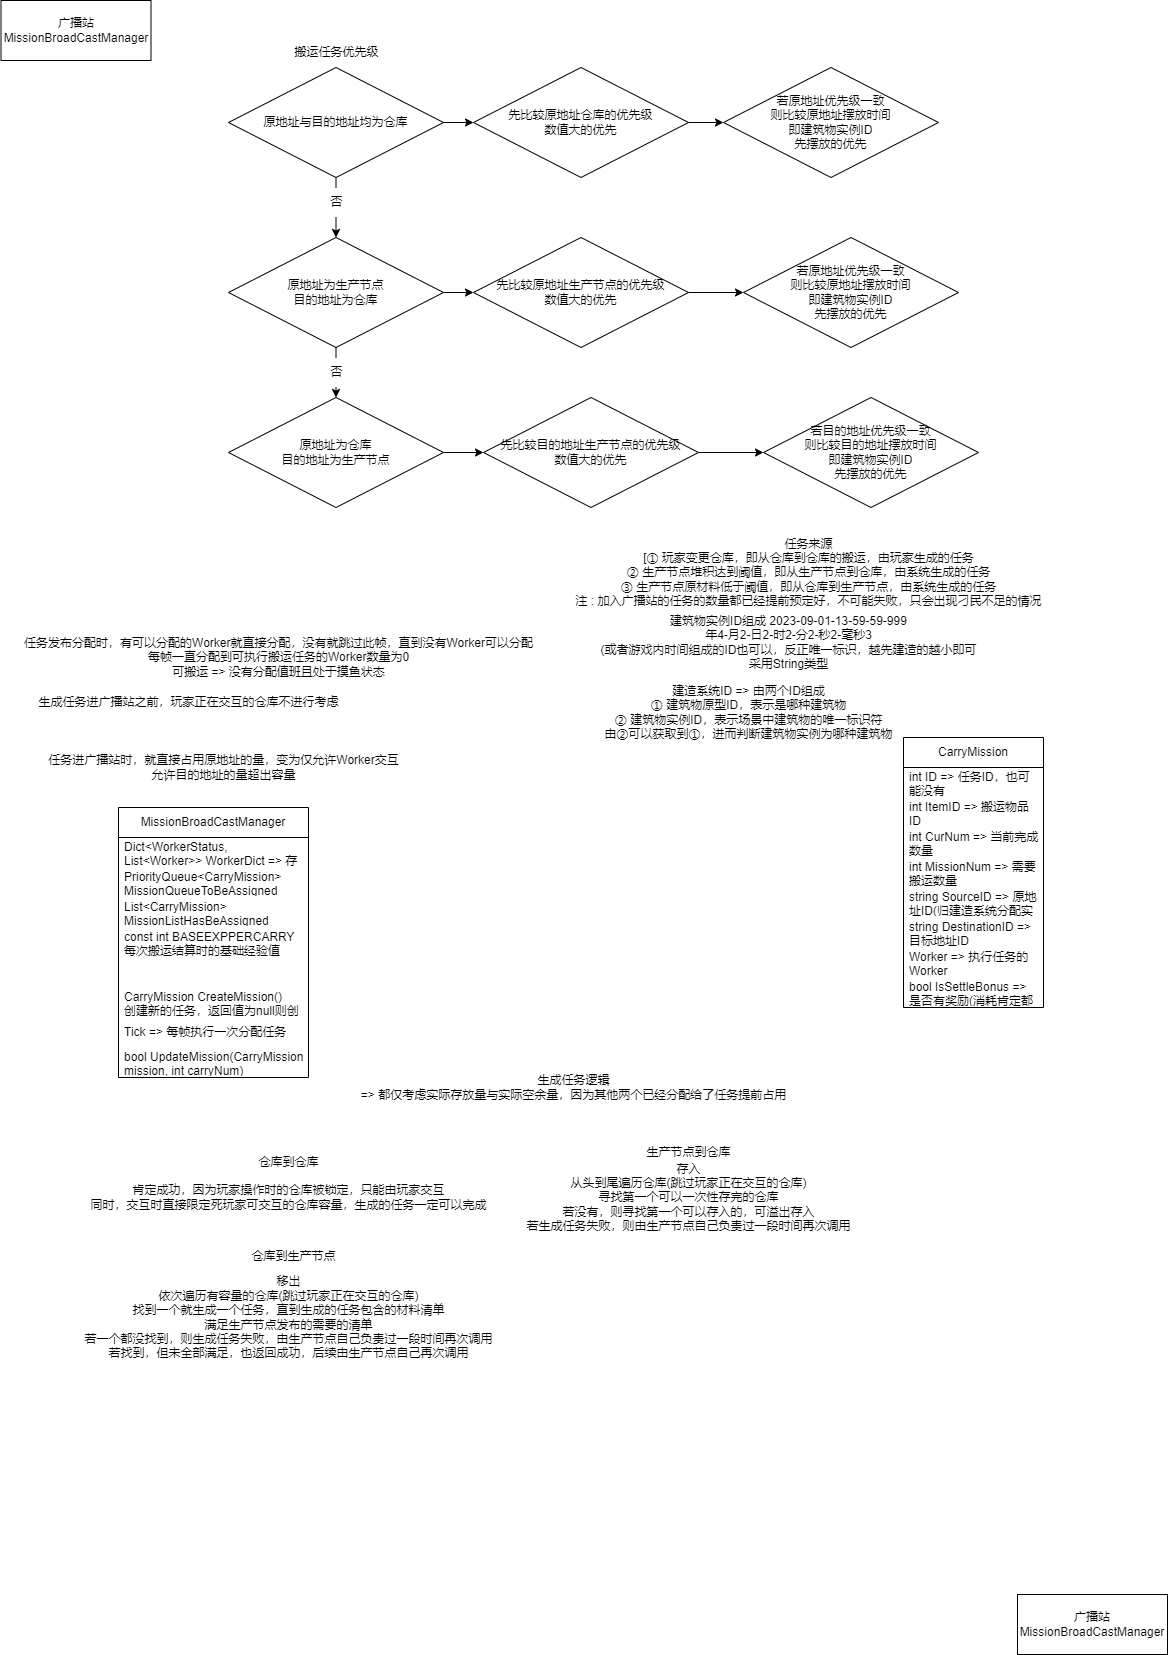

The diagram above was exported from draw.io. Its source (the exported page's mxGraphModel, read from the mxfile embedded in the PNG):
<mxGraphModel dx="367" dy="1280" grid="1" gridSize="10" guides="1" tooltips="1" connect="1" arrows="1" fold="1" page="1" pageScale="1" pageWidth="1169" pageHeight="827" math="0" shadow="0">
  <root>
    <mxCell id="0" />
    <mxCell id="1" parent="0" />
    <mxCell id="10" value="广播站&lt;br&gt;MissionBroadCastManager" style="rounded=0;whiteSpace=wrap;html=1;" parent="1" vertex="1">
      <mxGeometry x="2.5" y="-827" width="150" height="60" as="geometry" />
    </mxCell>
    <mxCell id="382" value="MissionBroadCastManager" style="swimlane;fontStyle=0;childLayout=stackLayout;horizontal=1;startSize=30;horizontalStack=0;resizeParent=1;resizeParentMax=0;resizeLast=0;collapsible=1;marginBottom=0;whiteSpace=wrap;html=1;" parent="1" vertex="1">
      <mxGeometry x="120" y="-20" width="190" height="270" as="geometry" />
    </mxCell>
    <mxCell id="383" value="Dict&amp;lt;WorkerStatus, List&amp;lt;Worker&amp;gt;&amp;gt; WorkerDict =&amp;gt; 存储所有的Worker，Worker必须在此注册之后才能投入工作、休息&lt;br&gt;Worker状态切换时需要在此进行队列调度" style="text;strokeColor=none;fillColor=none;align=left;verticalAlign=middle;spacingLeft=4;spacingRight=4;overflow=hidden;points=[[0,0.5],[1,0.5]];portConstraint=eastwest;rotatable=0;whiteSpace=wrap;html=1;" parent="382" vertex="1">
      <mxGeometry y="30" width="190" height="30" as="geometry" />
    </mxCell>
    <mxCell id="426" value="PriorityQueue&amp;lt;CarryMission&amp;gt; MissionQueueToBeAssigned&lt;br&gt;待分配的优先队列" style="text;strokeColor=none;fillColor=none;align=left;verticalAlign=middle;spacingLeft=4;spacingRight=4;overflow=hidden;points=[[0,0.5],[1,0.5]];portConstraint=eastwest;rotatable=0;whiteSpace=wrap;html=1;" parent="382" vertex="1">
      <mxGeometry y="60" width="190" height="30" as="geometry" />
    </mxCell>
    <mxCell id="428" value="List&amp;lt;CarryMission&amp;gt; MissionListHasBeAssigned&lt;br&gt;已经分配但尚未完成的任务字典" style="text;strokeColor=none;fillColor=none;align=left;verticalAlign=middle;spacingLeft=4;spacingRight=4;overflow=hidden;points=[[0,0.5],[1,0.5]];portConstraint=eastwest;rotatable=0;whiteSpace=wrap;html=1;" parent="382" vertex="1">
      <mxGeometry y="90" width="190" height="30" as="geometry" />
    </mxCell>
    <mxCell id="507" value="const int BASEEXPPERCARRY&lt;br&gt;每次搬运结算时的基础经验值" style="text;strokeColor=none;fillColor=none;align=left;verticalAlign=middle;spacingLeft=4;spacingRight=4;overflow=hidden;points=[[0,0.5],[1,0.5]];portConstraint=eastwest;rotatable=0;whiteSpace=wrap;html=1;" parent="382" vertex="1">
      <mxGeometry y="120" width="190" height="30" as="geometry" />
    </mxCell>
    <mxCell id="427" style="text;strokeColor=none;fillColor=none;align=left;verticalAlign=middle;spacingLeft=4;spacingRight=4;overflow=hidden;points=[[0,0.5],[1,0.5]];portConstraint=eastwest;rotatable=0;whiteSpace=wrap;html=1;" parent="382" vertex="1">
      <mxGeometry y="150" width="190" height="30" as="geometry" />
    </mxCell>
    <mxCell id="490" value="CarryMission CreateMission()&lt;br&gt;创建新的任务，返回值为null则创建失败" style="text;strokeColor=none;fillColor=none;align=left;verticalAlign=middle;spacingLeft=4;spacingRight=4;overflow=hidden;points=[[0,0.5],[1,0.5]];portConstraint=eastwest;rotatable=0;whiteSpace=wrap;html=1;" parent="382" vertex="1">
      <mxGeometry y="180" width="190" height="30" as="geometry" />
    </mxCell>
    <mxCell id="489" value="Tick =&amp;gt; 每帧执行一次分配任务" style="text;strokeColor=none;fillColor=none;align=left;verticalAlign=middle;spacingLeft=4;spacingRight=4;overflow=hidden;points=[[0,0.5],[1,0.5]];portConstraint=eastwest;rotatable=0;whiteSpace=wrap;html=1;" parent="382" vertex="1">
      <mxGeometry y="210" width="190" height="30" as="geometry" />
    </mxCell>
    <mxCell id="488" value="bool UpdateMission(CarryMission mission, int carryNum)&lt;br&gt;更新任务，由worker完成一次搬运时调用，更新任务，结算worker一次搬运的奖励和消耗，返回值为任务是否完成" style="text;strokeColor=none;fillColor=none;align=left;verticalAlign=middle;spacingLeft=4;spacingRight=4;overflow=hidden;points=[[0,0.5],[1,0.5]];portConstraint=eastwest;rotatable=0;whiteSpace=wrap;html=1;" parent="382" vertex="1">
      <mxGeometry y="240" width="190" height="30" as="geometry" />
    </mxCell>
    <mxCell id="387" value="CarryMission" style="swimlane;fontStyle=0;childLayout=stackLayout;horizontal=1;startSize=30;horizontalStack=0;resizeParent=1;resizeParentMax=0;resizeLast=0;collapsible=1;marginBottom=0;whiteSpace=wrap;html=1;" parent="1" vertex="1">
      <mxGeometry x="905" y="-90" width="140" height="270" as="geometry" />
    </mxCell>
    <mxCell id="394" value="int ID =&amp;gt; 任务ID，也可能没有" style="text;strokeColor=none;fillColor=none;align=left;verticalAlign=middle;spacingLeft=4;spacingRight=4;overflow=hidden;points=[[0,0.5],[1,0.5]];portConstraint=eastwest;rotatable=0;whiteSpace=wrap;html=1;" parent="387" vertex="1">
      <mxGeometry y="30" width="140" height="30" as="geometry" />
    </mxCell>
    <mxCell id="388" value="int ItemID =&amp;gt; 搬运物品ID" style="text;strokeColor=none;fillColor=none;align=left;verticalAlign=middle;spacingLeft=4;spacingRight=4;overflow=hidden;points=[[0,0.5],[1,0.5]];portConstraint=eastwest;rotatable=0;whiteSpace=wrap;html=1;" parent="387" vertex="1">
      <mxGeometry y="60" width="140" height="30" as="geometry" />
    </mxCell>
    <mxCell id="390" value="int CurNum =&amp;gt; 当前完成数量" style="text;strokeColor=none;fillColor=none;align=left;verticalAlign=middle;spacingLeft=4;spacingRight=4;overflow=hidden;points=[[0,0.5],[1,0.5]];portConstraint=eastwest;rotatable=0;whiteSpace=wrap;html=1;" parent="387" vertex="1">
      <mxGeometry y="90" width="140" height="30" as="geometry" />
    </mxCell>
    <mxCell id="393" value="int MissionNum =&amp;gt; 需要搬运数量" style="text;strokeColor=none;fillColor=none;align=left;verticalAlign=middle;spacingLeft=4;spacingRight=4;overflow=hidden;points=[[0,0.5],[1,0.5]];portConstraint=eastwest;rotatable=0;whiteSpace=wrap;html=1;" parent="387" vertex="1">
      <mxGeometry y="120" width="140" height="30" as="geometry" />
    </mxCell>
    <mxCell id="389" value="string SourceID =&amp;gt; 原地址ID(归建造系统分配实际修建的建筑物ID，包括仓库、生产节点等所有建筑物的唯一标识符,或许会使用建造时间作为ID" style="text;strokeColor=none;fillColor=none;align=left;verticalAlign=middle;spacingLeft=4;spacingRight=4;overflow=hidden;points=[[0,0.5],[1,0.5]];portConstraint=eastwest;rotatable=0;whiteSpace=wrap;html=1;" parent="387" vertex="1">
      <mxGeometry y="150" width="140" height="30" as="geometry" />
    </mxCell>
    <mxCell id="392" value="string DestinationID =&amp;gt; 目标地址ID" style="text;strokeColor=none;fillColor=none;align=left;verticalAlign=middle;spacingLeft=4;spacingRight=4;overflow=hidden;points=[[0,0.5],[1,0.5]];portConstraint=eastwest;rotatable=0;whiteSpace=wrap;html=1;" parent="387" vertex="1">
      <mxGeometry y="180" width="140" height="30" as="geometry" />
    </mxCell>
    <mxCell id="391" value="Worker =&amp;gt; 执行任务的Worker" style="text;strokeColor=none;fillColor=none;align=left;verticalAlign=middle;spacingLeft=4;spacingRight=4;overflow=hidden;points=[[0,0.5],[1,0.5]];portConstraint=eastwest;rotatable=0;whiteSpace=wrap;html=1;" parent="387" vertex="1">
      <mxGeometry y="210" width="140" height="30" as="geometry" />
    </mxCell>
    <mxCell id="424" value="bool IsSettleBonus =&amp;gt; 是否有奖励(消耗肯定都有)&lt;br&gt;系统产生的任务有奖励有消耗，置为true&lt;br&gt;玩家产生的任务无奖励有消耗，置为false" style="text;strokeColor=none;fillColor=none;align=left;verticalAlign=middle;spacingLeft=4;spacingRight=4;overflow=hidden;points=[[0,0.5],[1,0.5]];portConstraint=eastwest;rotatable=0;whiteSpace=wrap;html=1;" parent="387" vertex="1">
      <mxGeometry y="240" width="140" height="30" as="geometry" />
    </mxCell>
    <mxCell id="429" value="建造系统ID =&amp;gt; 由两个ID组成&lt;br&gt;① 建筑物原型ID，表示是哪种建筑物&lt;br&gt;② 建筑物实例ID，表示场景中建筑物的唯一标识符&lt;br&gt;由②可以获取到①，进而判断建筑物实例为哪种建筑物" style="text;html=1;align=center;verticalAlign=middle;resizable=0;points=[];autosize=1;strokeColor=none;fillColor=none;" parent="1" vertex="1">
      <mxGeometry x="595" y="-150" width="310" height="70" as="geometry" />
    </mxCell>
    <mxCell id="430" value="建筑物实例ID组成 2023-09-01-13-59-59-999&lt;br&gt;年4-月2-日2-时2-分2-秒2-毫秒3&lt;br&gt;(或者游戏内时间组成的ID也可以，反正唯一标识，越先建造的越小即可&lt;br&gt;采用String类型" style="text;html=1;align=center;verticalAlign=middle;resizable=0;points=[];autosize=1;strokeColor=none;fillColor=none;" parent="1" vertex="1">
      <mxGeometry x="590" y="-220" width="400" height="70" as="geometry" />
    </mxCell>
    <mxCell id="431" value="搬运任务优先级" style="text;html=1;align=center;verticalAlign=middle;resizable=0;points=[];autosize=1;strokeColor=none;fillColor=none;" parent="1" vertex="1">
      <mxGeometry x="282.5" y="-790" width="110" height="30" as="geometry" />
    </mxCell>
    <mxCell id="434" style="edgeStyle=orthogonalEdgeStyle;rounded=0;html=1;exitX=0.5;exitY=1;exitDx=0;exitDy=0;entryX=0.5;entryY=0;entryDx=0;entryDy=0;startArrow=none;" parent="1" source="435" target="433" edge="1">
      <mxGeometry relative="1" as="geometry" />
    </mxCell>
    <mxCell id="442" style="edgeStyle=orthogonalEdgeStyle;rounded=0;html=1;exitX=1;exitY=0.5;exitDx=0;exitDy=0;entryX=0;entryY=0.5;entryDx=0;entryDy=0;" parent="1" source="432" target="441" edge="1">
      <mxGeometry relative="1" as="geometry" />
    </mxCell>
    <mxCell id="432" value="原地址与目的地址均为仓库" style="rhombus;whiteSpace=wrap;html=1;" parent="1" vertex="1">
      <mxGeometry x="230" y="-760" width="215" height="110" as="geometry" />
    </mxCell>
    <mxCell id="438" style="edgeStyle=orthogonalEdgeStyle;rounded=0;html=1;exitX=0.5;exitY=1;exitDx=0;exitDy=0;entryX=0.5;entryY=0;entryDx=0;entryDy=0;startArrow=none;" parent="1" source="439" target="437" edge="1">
      <mxGeometry relative="1" as="geometry" />
    </mxCell>
    <mxCell id="449" style="edgeStyle=orthogonalEdgeStyle;rounded=0;html=1;exitX=1;exitY=0.5;exitDx=0;exitDy=0;entryX=0;entryY=0.5;entryDx=0;entryDy=0;" parent="1" source="433" target="445" edge="1">
      <mxGeometry relative="1" as="geometry" />
    </mxCell>
    <mxCell id="433" value="原地址为生产节点&lt;br&gt;目的地址为仓库" style="rhombus;whiteSpace=wrap;html=1;" parent="1" vertex="1">
      <mxGeometry x="230" y="-590" width="215" height="110" as="geometry" />
    </mxCell>
    <mxCell id="436" value="" style="edgeStyle=orthogonalEdgeStyle;rounded=0;html=1;exitX=0.5;exitY=1;exitDx=0;exitDy=0;entryX=0.5;entryY=0;entryDx=0;entryDy=0;endArrow=none;" parent="1" source="432" target="435" edge="1">
      <mxGeometry relative="1" as="geometry">
        <mxPoint x="337.5" y="-650" as="sourcePoint" />
        <mxPoint x="337.5" y="-590" as="targetPoint" />
      </mxGeometry>
    </mxCell>
    <mxCell id="435" value="否" style="text;html=1;align=center;verticalAlign=middle;resizable=0;points=[];autosize=1;strokeColor=none;fillColor=none;" parent="1" vertex="1">
      <mxGeometry x="317.5" y="-640" width="40" height="30" as="geometry" />
    </mxCell>
    <mxCell id="451" style="edgeStyle=orthogonalEdgeStyle;rounded=0;html=1;exitX=1;exitY=0.5;exitDx=0;exitDy=0;entryX=0;entryY=0.5;entryDx=0;entryDy=0;" parent="1" source="437" target="450" edge="1">
      <mxGeometry relative="1" as="geometry" />
    </mxCell>
    <mxCell id="437" value="原地址为仓库&lt;br&gt;目的地址为生产节点" style="rhombus;whiteSpace=wrap;html=1;" parent="1" vertex="1">
      <mxGeometry x="230" y="-430" width="215" height="110" as="geometry" />
    </mxCell>
    <mxCell id="440" value="" style="edgeStyle=orthogonalEdgeStyle;rounded=0;html=1;exitX=0.5;exitY=1;exitDx=0;exitDy=0;entryX=0.5;entryY=0;entryDx=0;entryDy=0;endArrow=none;" parent="1" source="433" target="439" edge="1">
      <mxGeometry relative="1" as="geometry">
        <mxPoint x="337.5" y="-480" as="sourcePoint" />
        <mxPoint x="337.5" y="-420" as="targetPoint" />
      </mxGeometry>
    </mxCell>
    <mxCell id="439" value="否" style="text;html=1;align=center;verticalAlign=middle;resizable=0;points=[];autosize=1;strokeColor=none;fillColor=none;" parent="1" vertex="1">
      <mxGeometry x="317.5" y="-470" width="40" height="30" as="geometry" />
    </mxCell>
    <mxCell id="444" style="edgeStyle=orthogonalEdgeStyle;rounded=0;html=1;exitX=1;exitY=0.5;exitDx=0;exitDy=0;entryX=0;entryY=0.5;entryDx=0;entryDy=0;" parent="1" source="441" target="443" edge="1">
      <mxGeometry relative="1" as="geometry" />
    </mxCell>
    <mxCell id="441" value="先比较原地址仓库的优先级&lt;br&gt;数值大的优先" style="rhombus;whiteSpace=wrap;html=1;" parent="1" vertex="1">
      <mxGeometry x="475" y="-760" width="215" height="110" as="geometry" />
    </mxCell>
    <mxCell id="443" value="若原地址优先级一致&lt;br&gt;则比较原地址摆放时间&lt;br&gt;即建筑物实例ID&lt;br&gt;先摆放的优先" style="rhombus;whiteSpace=wrap;html=1;" parent="1" vertex="1">
      <mxGeometry x="725" y="-760" width="215" height="110" as="geometry" />
    </mxCell>
    <mxCell id="448" style="edgeStyle=orthogonalEdgeStyle;rounded=0;html=1;exitX=1;exitY=0.5;exitDx=0;exitDy=0;entryX=0;entryY=0.5;entryDx=0;entryDy=0;" parent="1" source="445" target="447" edge="1">
      <mxGeometry relative="1" as="geometry" />
    </mxCell>
    <mxCell id="445" value="先比较原地址生产节点的优先级&lt;br&gt;数值大的优先" style="rhombus;whiteSpace=wrap;html=1;" parent="1" vertex="1">
      <mxGeometry x="475" y="-590" width="215" height="110" as="geometry" />
    </mxCell>
    <mxCell id="447" value="若原地址优先级一致&lt;br&gt;则比较原地址摆放时间&lt;br&gt;即建筑物实例ID&lt;br&gt;先摆放的优先" style="rhombus;whiteSpace=wrap;html=1;" parent="1" vertex="1">
      <mxGeometry x="745" y="-590" width="215" height="110" as="geometry" />
    </mxCell>
    <mxCell id="453" style="edgeStyle=orthogonalEdgeStyle;rounded=0;html=1;exitX=1;exitY=0.5;exitDx=0;exitDy=0;entryX=0;entryY=0.5;entryDx=0;entryDy=0;" parent="1" source="450" target="452" edge="1">
      <mxGeometry relative="1" as="geometry" />
    </mxCell>
    <mxCell id="450" value="先比较目的地址生产节点的优先级&lt;br&gt;数值大的优先" style="rhombus;whiteSpace=wrap;html=1;" parent="1" vertex="1">
      <mxGeometry x="485" y="-430" width="215" height="110" as="geometry" />
    </mxCell>
    <mxCell id="452" value="若目的地址优先级一致&lt;br&gt;则比较目的地址摆放时间&lt;br&gt;即建筑物实例ID&lt;br&gt;先摆放的优先" style="rhombus;whiteSpace=wrap;html=1;" parent="1" vertex="1">
      <mxGeometry x="765" y="-430" width="215" height="110" as="geometry" />
    </mxCell>
    <mxCell id="465" value="任务来源&lt;br&gt;[① 玩家变更仓库，即从仓库到仓库的搬运，由玩家生成的任务&lt;br&gt;② 生产节点堆积达到阈值，即从生产节点到仓库，由系统生成的任务&lt;br&gt;③ 生产节点原材料低于阈值，即从仓库到生产节点，由系统生成的任务&lt;br&gt;注 : 加入广播站的任务的数量都已经提前预定好，不可能失败，只会出现刁民不足的情况" style="text;html=1;align=center;verticalAlign=middle;resizable=0;points=[];autosize=1;strokeColor=none;fillColor=none;" parent="1" vertex="1">
      <mxGeometry x="565" y="-300" width="490" height="90" as="geometry" />
    </mxCell>
    <mxCell id="467" value="任务进广播站时，就直接占用原地址的量，变为仅允许Worker交互&lt;br&gt;允许目的地址的量超出容量" style="text;html=1;align=center;verticalAlign=middle;resizable=0;points=[];autosize=1;strokeColor=none;fillColor=none;" parent="1" vertex="1">
      <mxGeometry x="40" y="-80" width="370" height="40" as="geometry" />
    </mxCell>
    <mxCell id="485" value="生成任务进广播站之前，玩家正在交互的仓库不进行考虑" style="text;html=1;align=center;verticalAlign=middle;resizable=0;points=[];autosize=1;strokeColor=none;fillColor=none;" parent="1" vertex="1">
      <mxGeometry x="30" y="-140" width="320" height="30" as="geometry" />
    </mxCell>
    <mxCell id="486" value="任务发布分配时，有可以分配的Worker就直接分配，没有就跳过此帧，直到没有Worker可以分配&lt;br&gt;每帧一直分配到可执行搬运任务的Worker数量为0&lt;br&gt;可搬运 =&amp;gt; 没有分配值班且处于摸鱼状态" style="text;html=1;align=center;verticalAlign=middle;resizable=0;points=[];autosize=1;strokeColor=none;fillColor=none;" parent="1" vertex="1">
      <mxGeometry x="15" y="-200" width="530" height="60" as="geometry" />
    </mxCell>
    <mxCell id="487" value="广播站&lt;br&gt;MissionBroadCastManager" style="rounded=0;whiteSpace=wrap;html=1;" parent="1" vertex="1">
      <mxGeometry x="1019" y="767" width="150" height="60" as="geometry" />
    </mxCell>
    <mxCell id="492" value="生成任务逻辑&lt;br&gt;=&amp;gt; 都仅考虑实际存放量与实际空余量，因为其他两个已经分配给了任务提前占用" style="text;html=1;align=center;verticalAlign=middle;resizable=0;points=[];autosize=1;strokeColor=none;fillColor=none;" parent="1" vertex="1">
      <mxGeometry x="350" y="240" width="450" height="40" as="geometry" />
    </mxCell>
    <mxCell id="503" style="edgeStyle=none;html=1;" parent="1" source="493" target="502" edge="1">
      <mxGeometry relative="1" as="geometry" />
    </mxCell>
    <mxCell id="493" value="仓库到仓库" style="text;html=1;align=center;verticalAlign=middle;resizable=0;points=[];autosize=1;strokeColor=none;fillColor=none;" parent="1" vertex="1">
      <mxGeometry x="250" y="320" width="80" height="30" as="geometry" />
    </mxCell>
    <mxCell id="494" value="生产节点到仓库" style="text;html=1;align=center;verticalAlign=middle;resizable=0;points=[];autosize=1;strokeColor=none;fillColor=none;" parent="1" vertex="1">
      <mxGeometry x="635" y="310" width="110" height="30" as="geometry" />
    </mxCell>
    <mxCell id="502" value="&lt;span style=&quot;&quot;&gt;肯定成功，因为玩家操作时的仓库被锁定，只能由玩家交互&lt;/span&gt;&lt;br style=&quot;&quot;&gt;&lt;span style=&quot;&quot;&gt;同时，交互时直接限定死玩家可交互的仓库容量，生成的任务一定可以完成&lt;/span&gt;" style="text;html=1;align=center;verticalAlign=middle;resizable=0;points=[];autosize=1;strokeColor=none;fillColor=none;" parent="1" vertex="1">
      <mxGeometry x="80" y="350" width="420" height="40" as="geometry" />
    </mxCell>
    <mxCell id="504" value="存入&lt;br&gt;从头到尾遍历仓库(跳过玩家正在交互的仓库)&lt;br&gt;寻找第一个可以一次性存完的仓库&lt;br&gt;若没有，则寻找第一个可以存入的，可溢出存入&lt;br&gt;若生成任务失败，则由生产节点自己负责过一段时间再次调用" style="text;html=1;align=center;verticalAlign=middle;resizable=0;points=[];autosize=1;strokeColor=none;fillColor=none;" parent="1" vertex="1">
      <mxGeometry x="515" y="325" width="350" height="90" as="geometry" />
    </mxCell>
    <mxCell id="505" value="仓库到生产节点" style="text;html=1;align=center;verticalAlign=middle;resizable=0;points=[];autosize=1;strokeColor=none;fillColor=none;" parent="1" vertex="1">
      <mxGeometry x="240" y="414" width="110" height="30" as="geometry" />
    </mxCell>
    <mxCell id="506" value="移出&lt;br&gt;依次遍历有容量的仓库(跳过玩家正在交互的仓库)&lt;br&gt;找到一个就生成一个任务，直到生成的任务包含的材料清单&lt;br&gt;满足生产节点发布的需要的清单&lt;br&gt;若一个都没找到，则生成任务失败，由生产节点自己负责过一段时间再次调用&lt;br&gt;若找到，但未全部满足，也返回成功，后续由生产节点自己再次调用" style="text;html=1;align=center;verticalAlign=middle;resizable=0;points=[];autosize=1;strokeColor=none;fillColor=none;" parent="1" vertex="1">
      <mxGeometry x="75" y="440" width="430" height="100" as="geometry" />
    </mxCell>
  </root>
</mxGraphModel>